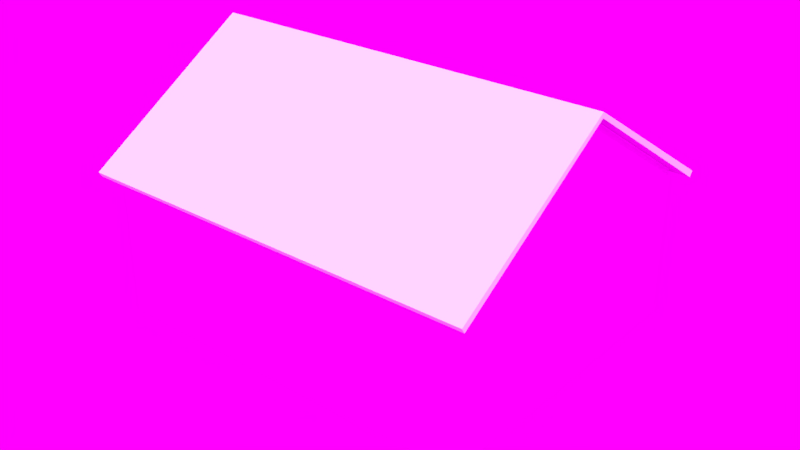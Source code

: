 # Source: casa7.blend  (saved by Blender 2.79.0; exported with 4.5.12 LTS)
import bpy
from mathutils import Matrix  # noqa: F401  (used for matrix-valued properties, if any)

bpy.ops.wm.read_factory_settings(use_empty=True)
scene = bpy.context.scene
scene.name = 'Scene'

# ---- collections
col_collection_1 = bpy.data.collections.new('Collection 1'); scene.collection.children.link(col_collection_1)
col_collection_2 = bpy.data.collections.new('Collection 2'); scene.collection.children.link(col_collection_2)
col_collection_2.hide_render = True
col_collection_2.hide_viewport = True

# ---- images (referenced by path relative to the original .blend; pixels are not part of the script)
import os
ASSET_DIR = os.environ.get("B2B_ASSET_DIR", "")  # directory of the original .blend (textures are referenced by path, not embedded)
HERE = os.path.dirname(os.path.abspath(__file__))  # packed textures are extracted next to this script under _unpacked/

def load_image(name, relpath, width, height, colorspace="sRGB"):
    """Load a texture the original file referenced (path relative to the .blend, or extracted next to this script)."""
    p = next((c for c in (os.path.join(HERE, relpath), os.path.join(ASSET_DIR, relpath)) if relpath and os.path.exists(c)), "")
    if p:
        img = bpy.data.images.load(p, check_existing=True)
        img.name = name
    else:  # same state as the original file: an image datablock whose file is absent (Cycles renders it pink)
        img = bpy.data.images.new(name, width, height)
        img.source = "FILE"
        img.filepath = "//" + (relpath or name)
    img.colorspace_settings.name = colorspace
    return img
img_casa7_png = load_image('casa7.png', 'casa7.png', 1024, 1024, 'sRGB')
img_hdr8_hdr = load_image('HDR8.hdr', 'HDR8.hdr', 1024, 1024, 'Linear Rec.709')

# ---- materials (node trees are filled in below, after node groups)
mat_casa7 = bpy.data.materials.new('casa7')
mat_casa7.alpha_threshold = 0.0
mat_casa7.roughness = 0.5
mat_casa7.line_color = (0.0, 0.0, 0.0, 1.0)

# ---- material node trees
mat_casa7.use_nodes = True; mat_casa7.node_tree.nodes.clear()
_N = mat_casa7.node_tree.nodes; _L = mat_casa7.node_tree.links
n0 = _N.new('ShaderNodeOutputMaterial'); n0.name = 'Material Output'; n0.location = (300, 300)
n1 = _N.new('ShaderNodeBsdfDiffuse'); n1.name = 'Diffuse BSDF'; n1.location = (10, 300)
n2 = _N.new('ShaderNodeTexImage'); n2.name = 'Image Texture'; n2.location = (-489, 251)
n2.width = 140
n2.image = img_casa7_png
_L.new(n1.outputs[0], n0.inputs[0])
_L.new(n2.outputs[0], n1.inputs[0])
n0.is_active_output = True

# ---- world
world_world = bpy.data.worlds.new('World'); scene.world = world_world
world_world.use_nodes = True; world_world.node_tree.nodes.clear()
_N = world_world.node_tree.nodes; _L = world_world.node_tree.links
n0 = _N.new('ShaderNodeOutputWorld'); n0.name = 'World Output'; n0.location = (300, 300)
n1 = _N.new('ShaderNodeBackground'); n1.name = 'Background'; n1.location = (10, 300)
n2 = _N.new('ShaderNodeTexEnvironment'); n2.name = 'Environment Texture'; n2.location = (-190, 300)
n2.width = 140
n2.image = img_hdr8_hdr
_L.new(n1.outputs[0], n0.inputs[0])
_L.new(n2.outputs[0], n1.inputs[0])
n0.is_active_output = True
world_world.color = (0.05088, 0.05088, 0.05088)
world_world.use_sun_shadow = False
world_world.sun_shadow_jitter_overblur = 0.0
world_world.cycles.sampling_method = 'MANUAL'

# ---- meshes
me_plane = bpy.data.meshes.new('Plane')
me_plane.from_pydata([(-3.083, 0.0, 0.0), (-3.083, 2.551, -1.633), (0.0, 2.551, -1.633), (0.0, 2.814, -1.683), (0.0, 0.0, 0.08422), (-3.331, 2.76, -1.767), (-3.331, 0.0, 0.0), (0.0, 2.76, -1.767), (-3.331, 2.814, -1.683), (-3.331, 0.0, 0.08422)], [], [(9, 4, 3, 8), (1, 0, 6, 5), (5, 6, 9, 8), (7, 5, 8, 3), (2, 1, 5, 7)])
_uv = me_plane.uv_layers.new(name='UVMap')
_uv.uv.foreach_set('vector', [0.6536, 0.4144, 2.319, 0.4144, 2.319, 1.821, 0.6539, 1.822, 0.7777, 0.6898, 0.7777, -0.5856, 0.6536, -0.5856, 0.6536, 0.7943, 0.7943, 0.6206, -0.5856, 1.504, -0.5856, 1.546, 0.8216, 0.6625, 0.3193, 0.6206, -1.346, 0.6206, -1.346, 0.6625, 0.3193, 0.6627, 0.3193, 0.6898, -1.222, 0.6898, -1.346, 0.7943, 0.3193, 0.7943])
me_plane.use_remesh_preserve_volume = False
me_plane.use_remesh_preserve_attributes = False
me_plane.use_mirror_vertex_groups = False
me_plane.update()
me_casa7_lod0 = bpy.data.meshes.new('casa7_LOD0')
me_casa7_lod0.from_pydata([(-3.331, -2.269, -1.284), (-3.331, -2.269, 1.091), (-3.331, 2.833, -1.284), (-3.331, 2.833, 1.091), (2.836, -2.269, -1.284), (2.836, -2.269, 1.091), (2.836, 2.833, -1.284), (2.836, 2.833, 1.091), (-3.331, 0.2821, 2.724), (2.836, 0.2821, 2.724), (-0.001723, 2.833, -1.284), (-0.001723, 2.833, 1.091), (0.8824, 2.833, 1.091), (0.8824, 2.833, -1.284), (-0.001723, 2.833, -1.107), (1.533, 2.833, -0.285), (1.994, 2.833, -0.285), (0.8824, 2.833, -1.107), (-1.443, 2.833, -0.285), (-0.7696, 2.833, -0.285), (-2.095, 2.833, -0.285), (-0.001723, 2.833, 0.6526), (1.533, 2.833, 0.6526), (1.994, 2.833, 0.6526), (0.8824, 2.833, 0.6526), (-1.443, 2.833, 0.6526), (-0.7696, 2.833, 0.6526), (-2.095, 2.833, 0.6526), (-2.723, 2.833, -0.285), (-2.723, 2.833, 0.6526), (-0.001723, 2.718, 0.6526), (-0.001723, 2.718, -1.107), (1.533, 2.718, 0.6526), (1.533, 2.718, -0.285), (1.994, 2.718, 0.6526), (1.994, 2.718, -0.285), (0.8824, 2.718, 0.6526), (0.8824, 2.718, -1.107), (-1.443, 2.718, 0.6526), (-1.443, 2.718, -0.285), (-0.7696, 2.718, 0.6526), (-0.7696, 2.718, -0.285), (-2.095, 2.718, 0.6526), (-2.095, 2.718, -0.285), (-2.723, 2.718, -0.285), (-2.723, 2.718, 0.6526)], [], [(1, 8, 3), (7, 9, 5), (4, 5, 1, 0), (6, 7, 5, 4), (0, 1, 3, 2), (26, 11, 21), (24, 12, 22), (22, 12, 7, 23), (21, 11, 12, 24), (27, 3, 11, 25), (25, 11, 26), (29, 3, 27), (2, 28, 20), (10, 18, 19), (2, 20, 18, 10), (10, 14, 17, 13), (6, 15, 16), (13, 17, 15, 6), (10, 19, 14), (24, 17, 37, 36), (21, 24, 36, 30), (20, 27, 25, 18), (17, 14, 31, 37), (23, 16, 35, 34), (17, 24, 22, 15), (19, 26, 21, 14), (16, 23, 7, 6), (2, 3, 29, 28), (44, 45, 42, 43), (39, 38, 40, 41), (31, 30, 36, 37), (33, 32, 34, 35), (28, 29, 45, 44), (16, 15, 33, 35), (22, 23, 34, 32), (18, 25, 38, 39), (26, 19, 41, 40), (27, 20, 43, 42), (20, 28, 44, 43), (29, 27, 42, 45), (14, 21, 30, 31), (19, 18, 39, 41), (25, 26, 40, 38), (15, 22, 32, 33)])
_uv = me_casa7_lod0.uv_layers.new(name='UVMap')
_uv.uv.foreach_set('vector', [0.5, 0.7944, 0.1859, 0.9955, -0.1281, 0.7944, 1.887, 0.7944, 1.573, 0.9955, 1.259, 0.7944, 1.259, 0.5019, 1.259, 0.7944, 0.5, 0.7944, 0.5, 0.5019, 1.887, 0.5019, 1.887, 0.7944, 1.259, 0.7944, 1.259, 0.5019, 0.5, 0.5019, 0.5, 0.7944, -0.1281, 0.7944, -0.1281, 0.5019, -0.4435, 0.7404, -0.538, 0.7944, -0.538, 0.7404, -0.6469, 0.7404, -0.6469, 0.7944, -0.727, 0.7404, -0.727, 0.7404, -0.6469, 0.7944, -0.8874, 0.7944, -0.7838, 0.7404, -0.538, 0.7404, -0.538, 0.7944, -0.6469, 0.7944, -0.6469, 0.7404, -0.2802, 0.7404, -0.1281, 0.7944, -0.538, 0.7944, -0.3606, 0.7404, -0.3606, 0.7404, -0.538, 0.7944, -0.4435, 0.7404, -0.203, 0.7404, -0.1281, 0.7944, -0.2802, 0.7404, -0.1281, 0.5019, -0.203, 0.6249, -0.2802, 0.6249, -0.538, 0.5019, -0.3606, 0.6249, -0.4435, 0.6249, -0.1281, 0.5019, -0.2802, 0.6249, -0.3606, 0.6249, -0.538, 0.5019, -0.538, 0.5019, -0.538, 0.5237, -0.6469, 0.5237, -0.6469, 0.5019, -0.8874, 0.5019, -0.727, 0.6249, -0.7838, 0.6249, -0.6469, 0.5019, -0.6469, 0.5237, -0.727, 0.6249, -0.8874, 0.5019, -0.538, 0.5019, -0.4435, 0.6249, -0.538, 0.5237, -0.6328, 0.7404, -0.6328, 0.5237, -0.6469, 0.5237, -0.6469, 0.7404, -0.538, 0.7404, -0.6469, 0.7404, -0.6469, 0.7263, -0.538, 0.7263, -0.2802, 0.6249, -0.2802, 0.7404, -0.3606, 0.7404, -0.3606, 0.6249, -0.6469, 0.5237, -0.538, 0.5237, -0.538, 0.5377, -0.6469, 0.5377, -0.7838, 0.7404, -0.7838, 0.6249, -0.7697, 0.6249, -0.7697, 0.7404, -0.6469, 0.5237, -0.6469, 0.7404, -0.727, 0.7404, -0.727, 0.6249, -0.4435, 0.6249, -0.4435, 0.7404, -0.538, 0.7404, -0.538, 0.5237, -0.7838, 0.6249, -0.7838, 0.7404, -0.8874, 0.7944, -0.8874, 0.5019, -0.1281, 0.5019, -0.1281, 0.7944, -0.203, 0.7404, -0.203, 0.6249, 0.6488, 0.001041, 0.6488, 0.361, 0.4343, 0.361, 0.4343, 0.001041, 0.6488, 0.001041, 0.6488, 0.361, 0.4343, 0.361, 0.4343, 0.001041, 0.2438, 7.087e-05, 0.2438, 0.4959, 7.087e-05, 0.4959, 7.087e-05, 7.087e-05, 0.4257, 7.01e-05, 0.4257, 0.3634, 0.2471, 0.3634, 0.2471, 7.01e-05, -0.203, 0.6249, -0.203, 0.7404, -0.217, 0.7404, -0.217, 0.6249, -0.727, 0.633, -0.7838, 0.633, -0.7838, 0.6249, -0.727, 0.6249, -0.727, 0.7404, -0.7838, 0.7404, -0.7838, 0.7323, -0.727, 0.7323, -0.3606, 0.6249, -0.3606, 0.7404, -0.3747, 0.7404, -0.3747, 0.6249, -0.4294, 0.6249, -0.4294, 0.7404, -0.4435, 0.7404, -0.4435, 0.6249, -0.2662, 0.6249, -0.2662, 0.7404, -0.2802, 0.7404, -0.2802, 0.6249, -0.2802, 0.639, -0.203, 0.639, -0.203, 0.6249, -0.2802, 0.6249, -0.203, 0.7404, -0.2802, 0.7404, -0.2802, 0.7263, -0.203, 0.7263, -0.538, 0.5237, -0.538, 0.7404, -0.5521, 0.7404, -0.5521, 0.5237, -0.4435, 0.6249, -0.3606, 0.6249, -0.3606, 0.639, -0.4435, 0.639, -0.4435, 0.7263, -0.3606, 0.7263, -0.3606, 0.7404, -0.4435, 0.7404, -0.727, 0.6249, -0.727, 0.7404, -0.7411, 0.7404, -0.7411, 0.6249])
me_casa7_lod0.materials.append(mat_casa7)
me_casa7_lod0.use_remesh_preserve_volume = False
me_casa7_lod0.use_remesh_preserve_attributes = False
me_casa7_lod0.use_mirror_vertex_groups = False
me_casa7_lod0.update()
me_casa7_lod1 = bpy.data.meshes.new('casa7_LOD1')
me_casa7_lod1.from_pydata([(-3.331, -2.269, -1.284), (-3.331, -2.269, 1.091), (-3.331, 2.833, -1.284), (-3.331, 2.833, 1.091), (2.836, -2.269, -1.284), (2.836, -2.269, 1.091), (2.836, 2.833, -1.284), (2.836, 2.833, 1.091), (-3.331, 0.2821, 2.724), (2.836, 0.2821, 2.724)], [], [(1, 8, 3), (7, 9, 5), (4, 5, 1, 0), (6, 7, 5, 4), (0, 1, 3, 2), (6, 2, 3, 7)])
_uv = me_casa7_lod1.uv_layers.new(name='UVMap')
_uv.uv.foreach_set('vector', [0.7446, 0.07321, 0.803, 0.1645, 0.7446, 0.2558, 0.7446, 0.2559, 0.803, 0.3472, 0.7446, 0.4385, 0.6006, 0.3739, 0.6006, 0.4867, 0.3076, 0.4867, 0.3076, 0.3739, 0.6595, 0.2559, 0.7446, 0.2559, 0.7446, 0.4385, 0.6595, 0.4385, 0.6595, 0.07321, 0.7446, 0.07321, 0.7446, 0.2558, 0.6595, 0.2558, 0.9918, 0.009673, 0.9918, 0.4871, 0.8079, 0.4871, 0.8079, 0.009673])
me_casa7_lod1.materials.append(mat_casa7)
me_casa7_lod1.use_remesh_preserve_volume = False
me_casa7_lod1.use_remesh_preserve_attributes = False
me_casa7_lod1.use_mirror_vertex_groups = False
me_casa7_lod1.update()

# ---- objects
ob_plane = bpy.data.objects.new('Plane', me_plane)
ob_casa7_lod0 = bpy.data.objects.new('casa7_LOD0', me_casa7_lod0)
ob_casa7_lod1 = bpy.data.objects.new('casa7_LOD1', me_casa7_lod1)

# ---- transforms, parenting, visibility, modifiers, constraints
ob_plane.location = (-0.3614, -0.1711, 4.008)
ob_plane.lineart.crease_threshold = 0.0
_m = ob_plane.modifiers.new('Mirror', 'MIRROR')
_m.use_axis = (True, True, False)
_m.use_clip = True
ob_casa7_lod0.location = (-0.1141, -0.4532, 1.284)
ob_casa7_lod0.lineart.crease_threshold = 0.0
ob_casa7_lod1.location = (-0.1141, -0.4532, 1.284)
ob_casa7_lod1.lineart.crease_threshold = 0.0

# ---- collection membership
col_collection_1.objects.link(ob_plane)
col_collection_1.objects.link(ob_casa7_lod0)
col_collection_2.objects.link(ob_plane)
col_collection_2.objects.link(ob_casa7_lod1)

# ---- scene / render settings (as saved in the file)
scene.frame_start = 1; scene.frame_end = 250; scene.frame_set(1)
scene.render.engine = 'CYCLES'
scene.render.dither_intensity = 0.0
scene.cycles.feature_set = 'EXPERIMENTAL'
scene.cycles.use_denoising = False
scene.cycles.samples = 512
scene.cycles.sampling_pattern = 'TABULATED_SOBOL'
scene.cycles.use_adaptive_sampling = False
scene.cycles.use_light_tree = False
scene.cycles.blur_glossy = 0.0
scene.cycles.sample_clamp_indirect = 0.0
scene.cycles.bake_type = 'ENVIRONMENT'
scene.view_settings.view_transform = 'Standard'
bpy.context.view_layer.update()

# ---- added for rendering (the .blend has no active camera and no usable light): camera, sun
cam_auto = bpy.data.cameras.new('AutoCamera')
cam_auto.lens = 50.0
cam_auto.sensor_width = 36.0
cam_auto.clip_end = 1000.0
ob_auto_camera = bpy.data.objects.new('AutoCamera', cam_auto)
scene.collection.objects.link(ob_auto_camera)
ob_auto_camera.location = (9.21584, -11.569, 9.06611)
ob_auto_camera.rotation_euler = (1.09748, -7.21219e-08, 0.694738)
scene.camera = ob_auto_camera
light_auto_sun = bpy.data.lights.new('AutoSun', 'SUN')
light_auto_sun.energy = 3.0
light_auto_sun.angle = 0.0523599
ob_auto_sun = bpy.data.objects.new('AutoSun', light_auto_sun)
scene.collection.objects.link(ob_auto_sun)
ob_auto_sun.rotation_euler = (0.872665, 0.174533, 0.523599)
bpy.context.view_layer.update()
